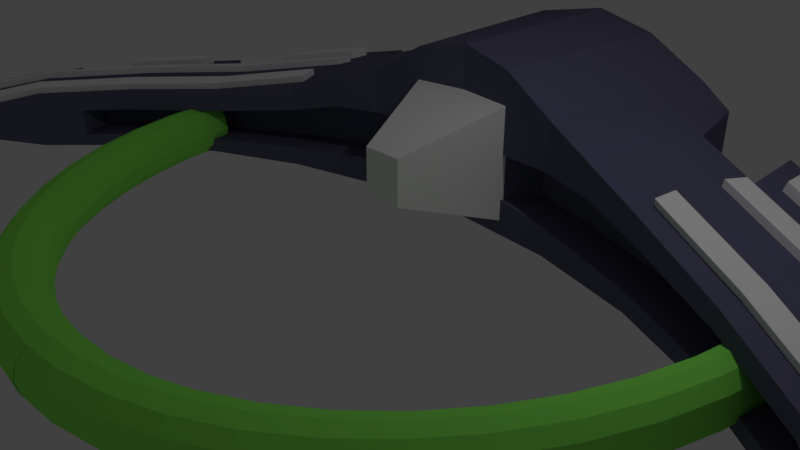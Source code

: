 # Source: collectionPoint.blend  (saved by Blender 2.79.0; exported with 4.5.12 LTS)
import bpy
from mathutils import Matrix  # noqa: F401  (used for matrix-valued properties, if any)

bpy.ops.wm.read_factory_settings(use_empty=True)
scene = bpy.context.scene
scene.name = 'Scene'

# ---- collections
col_collection_1 = bpy.data.collections.new('Collection 1'); scene.collection.children.link(col_collection_1)

# ---- materials (node trees are filled in below, after node groups)
mat_circlemat = bpy.data.materials.new('CircleMat')
mat_circlemat.alpha_threshold = 0.0
mat_circlemat.use_transparent_shadow = False
mat_circlemat.diffuse_color = (0.3071, 1.0, 0.13, 1.0)
mat_circlemat.roughness = 0.5
mat_squarelights = bpy.data.materials.new('SquareLights')
mat_squarelights.alpha_threshold = 0.0
mat_squarelights.use_transparent_shadow = False
mat_squarelights.diffuse_color = (1.0, 1.0, 1.0, 1.0)
mat_squarelights.roughness = 0.5
mat_default = bpy.data.materials.new('Default')
mat_default.alpha_threshold = 0.0
mat_default.use_transparent_shadow = False
mat_default.diffuse_color = (0.1302, 0.1265, 0.2165, 1.0)
mat_default.roughness = 0.5

# ---- material node trees

# ---- world
world_world = bpy.data.worlds.new('World'); scene.world = world_world
world_world.color = (0.05088, 0.05088, 0.05088)
world_world.use_sun_shadow = False
world_world.sun_shadow_jitter_overblur = 0.0
world_world.cycles.sampling_method = 'MANUAL'

# ---- cameras
cam_camera = bpy.data.cameras.new('Camera')
cam_camera.clip_end = 100.0
cam_camera.lens = 35.0
cam_camera.sensor_width = 32.0
cam_camera.sensor_height = 18.0
cam_camera.ortho_scale = 7.314
cam_camera.dof.focus_distance = 0.0
cam_camera.dof.aperture_fstop = 128.0

# ---- lights
light_lamp = bpy.data.lights.new('Lamp', 'POINT')
light_lamp.transmission_factor = 0.0
light_lamp.cutoff_distance = 30.0
light_lamp.energy = 100.0
light_lamp.shadow_buffer_clip_start = 1.001
light_lamp.shadow_soft_size = 0.1
light_lamp.shadow_maximum_resolution = 0.006
light_lamp.use_absolute_resolution = True

# ---- meshes
me_torus_001 = bpy.data.meshes.new('Torus.001')
me_torus_001.from_pydata([(-5.091, 0.7054, 0.3154), (-5.047, 0.7127, 0.5101), (-4.928, 0.7326, 0.6527), (-4.766, 0.7599, 0.7049), (-4.603, 0.7871, 0.6527), (-4.484, 0.8071, 0.5101), (-4.441, 0.8144, 0.3154), (-4.484, 0.8071, 0.1206), (-4.603, 0.7871, -0.022), (-4.766, 0.7599, -0.07419), (-4.928, 0.7326, -0.022), (-5.047, 0.7127, 0.1206), (-4.953, -0.07609, 0.3154), (-4.911, -0.0621, 0.5101), (-4.795, -0.0239, 0.6527), (-4.637, 0.0283, 0.7049), (-4.479, 0.08049, 0.6527), (-4.363, 0.1187, 0.5101), (-4.321, 0.1327, 0.3154), (-4.363, 0.1187, 0.1206), (-4.479, 0.08049, -0.022), (-4.637, 0.0283, -0.07419), (-4.795, -0.0239, -0.022), (-4.911, -0.0621, 0.1206), (-4.731, -0.8296, 0.3154), (-4.691, -0.8091, 0.5101), (-4.58, -0.7533, 0.6527), (-4.429, -0.6771, 0.7049), (-4.278, -0.6008, 0.6527), (-4.168, -0.545, 0.5101), (-4.127, -0.5246, 0.3154), (-4.168, -0.545, 0.1206), (-4.278, -0.6008, -0.022), (-4.429, -0.6771, -0.07419), (-4.58, -0.7533, -0.022), (-4.691, -0.8091, 0.1206), (-4.428, -1.542, 0.3154), (-4.39, -1.516, 0.5101), (-4.287, -1.443, 0.6527), (-4.145, -1.344, 0.7049), (-4.004, -1.245, 0.6527), (-3.901, -1.173, 0.5101), (-3.863, -1.146, 0.3154), (-3.901, -1.173, 0.1206), (-4.004, -1.245, -0.022), (-4.145, -1.344, -0.07419), (-4.287, -1.443, -0.022), (-4.39, -1.516, 0.1206), (-4.049, -2.202, 0.3154), (-4.014, -2.17, 0.5101), (-3.92, -2.082, 0.6527), (-3.791, -1.962, 0.7049), (-3.661, -1.842, 0.6527), (-3.567, -1.754, 0.5101), (-3.532, -1.722, 0.3154), (-3.567, -1.754, 0.1206), (-3.661, -1.842, -0.022), (-3.791, -1.962, -0.07419), (-3.92, -2.082, -0.022), (-4.014, -2.17, 0.1206), (-3.601, -2.797, 0.3154), (-3.57, -2.76, 0.5101), (-3.486, -2.658, 0.6527), (-3.371, -2.519, 0.7049), (-3.256, -2.38, 0.6527), (-3.172, -2.278, 0.5101), (-3.141, -2.241, 0.3154), (-3.172, -2.278, 0.1206), (-3.256, -2.38, -0.022), (-3.371, -2.519, -0.07419), (-3.486, -2.658, -0.022), (-3.57, -2.76, 0.1206), (-3.091, -3.317, 0.3154), (-3.065, -3.276, 0.5101), (-2.992, -3.162, 0.6527), (-2.894, -3.006, 0.7049), (-2.795, -2.851, 0.6527), (-2.723, -2.737, 0.5101), (-2.696, -2.695, 0.3154), (-2.723, -2.737, 0.1206), (-2.795, -2.851, -0.022), (-2.894, -3.006, -0.07419), (-2.992, -3.162, -0.022), (-3.065, -3.276, 0.1206), (-2.528, -3.755, 0.3154), (-2.507, -3.709, 0.5101), (-2.448, -3.585, 0.6527), (-2.367, -3.416, 0.7049), (-2.286, -3.246, 0.6527), (-2.227, -3.122, 0.5101), (-2.206, -3.076, 0.3154), (-2.227, -3.122, 0.1206), (-2.286, -3.246, -0.022), (-2.367, -3.416, -0.07419), (-2.448, -3.585, -0.022), (-2.507, -3.709, 0.1206), (-1.922, -4.101, 0.3154), (-1.906, -4.053, 0.5101), (-1.861, -3.92, 0.6527), (-1.8, -3.74, 0.7049), (-1.738, -3.559, 0.6527), (-1.693, -3.427, 0.5101), (-1.677, -3.378, 0.3154), (-1.693, -3.427, 0.1206), (-1.738, -3.559, -0.022), (-1.8, -3.74, -0.07419), (-1.861, -3.92, -0.022), (-1.906, -4.053, 0.1206), (-1.284, -4.35, 0.3154), (-1.273, -4.3, 0.5101), (-1.243, -4.162, 0.6527), (-1.202, -3.973, 0.7049), (-1.161, -3.785, 0.6527), (-1.131, -3.647, 0.5101), (-1.12, -3.596, 0.3154), (-1.131, -3.647, 0.1206), (-1.161, -3.785, -0.022), (-1.202, -3.973, -0.07419), (-1.243, -4.162, -0.022), (-1.273, -4.3, 0.1206), (-0.6227, -4.499, 0.3154), (-0.6174, -4.447, 0.5101), (-0.6029, -4.305, 0.6527), (-0.583, -4.112, 0.7049), (-0.5631, -3.919, 0.6527), (-0.5486, -3.777, 0.5101), (-0.5432, -3.725, 0.3154), (-0.5486, -3.777, 0.1206), (-0.5631, -3.919, -0.022), (-0.583, -4.112, -0.07419), (-0.6029, -4.305, -0.022), (-0.6174, -4.447, 0.1206), (0.04872, -4.543, 0.3154), (0.0483, -4.491, 0.5101), (0.04716, -4.349, 0.6527), (0.04561, -4.154, 0.7049), (0.04405, -3.959, 0.6527), (0.04292, -3.817, 0.5101), (0.0425, -3.764, 0.3154), (0.04292, -3.817, 0.1206), (0.04405, -3.959, -0.022), (0.04561, -4.154, -0.07419), (0.04716, -4.349, -0.022), (0.0483, -4.491, 0.1206)], [], [(0, 12, 13, 1), (1, 13, 14, 2), (2, 14, 15, 3), (3, 15, 16, 4), (4, 16, 17, 5), (5, 17, 18, 6), (6, 18, 19, 7), (7, 19, 20, 8), (8, 20, 21, 9), (9, 21, 22, 10), (10, 22, 23, 11), (11, 23, 12, 0), (12, 24, 25, 13), (13, 25, 26, 14), (14, 26, 27, 15), (15, 27, 28, 16), (16, 28, 29, 17), (17, 29, 30, 18), (18, 30, 31, 19), (19, 31, 32, 20), (20, 32, 33, 21), (21, 33, 34, 22), (22, 34, 35, 23), (23, 35, 24, 12), (24, 36, 37, 25), (25, 37, 38, 26), (26, 38, 39, 27), (27, 39, 40, 28), (28, 40, 41, 29), (29, 41, 42, 30), (30, 42, 43, 31), (31, 43, 44, 32), (32, 44, 45, 33), (33, 45, 46, 34), (34, 46, 47, 35), (35, 47, 36, 24), (36, 48, 49, 37), (37, 49, 50, 38), (38, 50, 51, 39), (39, 51, 52, 40), (40, 52, 53, 41), (41, 53, 54, 42), (42, 54, 55, 43), (43, 55, 56, 44), (44, 56, 57, 45), (45, 57, 58, 46), (46, 58, 59, 47), (47, 59, 48, 36), (48, 60, 61, 49), (49, 61, 62, 50), (50, 62, 63, 51), (51, 63, 64, 52), (52, 64, 65, 53), (53, 65, 66, 54), (54, 66, 67, 55), (55, 67, 68, 56), (56, 68, 69, 57), (57, 69, 70, 58), (58, 70, 71, 59), (59, 71, 60, 48), (60, 72, 73, 61), (61, 73, 74, 62), (62, 74, 75, 63), (63, 75, 76, 64), (64, 76, 77, 65), (65, 77, 78, 66), (66, 78, 79, 67), (67, 79, 80, 68), (68, 80, 81, 69), (69, 81, 82, 70), (70, 82, 83, 71), (71, 83, 72, 60), (72, 84, 85, 73), (73, 85, 86, 74), (74, 86, 87, 75), (75, 87, 88, 76), (76, 88, 89, 77), (77, 89, 90, 78), (78, 90, 91, 79), (79, 91, 92, 80), (80, 92, 93, 81), (81, 93, 94, 82), (82, 94, 95, 83), (83, 95, 84, 72), (84, 96, 97, 85), (85, 97, 98, 86), (86, 98, 99, 87), (87, 99, 100, 88), (88, 100, 101, 89), (89, 101, 102, 90), (90, 102, 103, 91), (91, 103, 104, 92), (92, 104, 105, 93), (93, 105, 106, 94), (94, 106, 107, 95), (95, 107, 96, 84), (96, 108, 109, 97), (97, 109, 110, 98), (98, 110, 111, 99), (99, 111, 112, 100), (100, 112, 113, 101), (101, 113, 114, 102), (102, 114, 115, 103), (103, 115, 116, 104), (104, 116, 117, 105), (105, 117, 118, 106), (106, 118, 119, 107), (107, 119, 108, 96), (108, 120, 121, 109), (109, 121, 122, 110), (110, 122, 123, 111), (111, 123, 124, 112), (112, 124, 125, 113), (113, 125, 126, 114), (114, 126, 127, 115), (115, 127, 128, 116), (116, 128, 129, 117), (117, 129, 130, 118), (118, 130, 131, 119), (119, 131, 120, 108), (120, 132, 133, 121), (121, 133, 134, 122), (122, 134, 135, 123), (123, 135, 136, 124), (124, 136, 137, 125), (125, 137, 138, 126), (126, 138, 139, 127), (127, 139, 140, 128), (128, 140, 141, 129), (129, 141, 142, 130), (130, 142, 143, 131), (131, 143, 132, 120)])
me_torus_001.materials.append(mat_circlemat)
me_torus_001.use_remesh_preserve_volume = False
me_torus_001.use_remesh_preserve_attributes = False
me_torus_001.use_mirror_vertex_groups = False
me_torus_001.update()
me_circle = bpy.data.meshes.new('Circle')
me_circle.from_pydata([(0.007264, 1.695, 0.0), (-1.544, 1.561, 0.0), (-3.036, 1.164, 0.0), (-4.411, 0.5185, 0.0), (-5.616, -0.3498, 0.0), (-6.605, -1.408, 0.0), (-7.34, -2.615, 0.3118), (-3.49, 3.884, 0.0), (-1.925, 4.384, 0.0), (0.007265, 4.667, 0.0), (0.007264, 1.695, 2.436), (-1.544, 1.561, 1.804), (-3.036, 1.164, 1.252), (-4.411, 0.5185, 0.9598), (-5.616, -0.3498, 0.868), (-6.605, -1.408, 0.8044), (-7.34, -2.615, 0.5561), (-3.49, 3.884, 1.252), (-7.809, -0.04473, 0.8044), (-1.925, 4.384, 1.804), (0.007265, 4.667, 2.436), (-0.7685, 1.628, 0.0), (-0.9589, 4.525, 0.0), (-0.7685, 1.628, 2.263), (-0.9589, 4.525, 2.263), (-7.941, -2.419, 0.3118), (-8.543, -2.222, 0.3118), (0.007264, 3.677, 0.0), (0.007264, 2.686, 0.0), (-1.671, 2.502, 0.0), (-1.798, 3.443, 0.0), (-3.285, 2.012, 0.0), (-3.534, 2.861, 0.0), (-4.773, 1.264, 0.0), (-5.134, 2.01, 0.0), (-6.076, 0.2333, 0.0), (-6.537, 0.8165, 0.0), (-7.146, -1.019, 0.0), (-7.688, -0.6297, 0.0), (-7.941, -2.419, 0.5561), (-8.543, -2.222, 0.5561), (0.007264, 3.677, 2.436), (0.007264, 2.686, 2.436), (-1.671, 2.502, 1.804), (-1.798, 3.443, 1.804), (-3.285, 2.012, 1.367), (-3.534, 2.861, 1.252), (-4.773, 1.264, 1.075), (-5.134, 2.01, 0.9598), (-6.076, 0.2333, 0.9827), (-6.537, 0.8165, 0.868), (-7.146, -1.019, 0.9192), (-7.688, -0.6297, 0.8044), (-0.8955, 3.56, 2.263), (-0.832, 2.594, 2.263), (-0.832, 2.594, 0.0), (-0.8955, 3.56, 0.0), (-6.111, -0.8789, 0.0), (-6.111, -0.8789, 0.8362), (-6.611, -0.3927, 0.9509), (-7.112, 0.09339, 0.8362), (-6.611, -0.3927, 0.0), (-7.112, 0.0934, 0.0), (-5.014, 0.08434, 0.0), (-5.927, 2.123, 0.0), (-5.014, 0.08434, 0.9139), (-5.927, 2.123, 0.9139), (-5.425, 0.7489, 1.029), (-5.835, 1.413, 0.9139), (-5.425, 0.7489, 0.0), (-5.835, 1.413, 0.0), (-3.724, 0.8411, 0.0), (-4.476, 3.253, 0.0), (-3.724, 0.8411, 1.106), (-4.476, 3.253, 1.106), (-4.029, 1.638, 1.221), (-4.334, 2.436, 1.106), (-4.029, 1.638, 0.0), (-4.334, 2.436, 0.0), (-2.29, 1.362, 0.0), (-2.433, 4.247, 0.0), (-2.29, 1.362, 1.528), (-2.433, 4.247, 1.528), (-2.478, 2.257, 1.643), (-2.666, 3.152, 1.528), (-2.478, 2.257, 0.0), (-2.666, 3.152, 0.0), (-6.973, -2.012, 0.1559), (-6.973, -2.012, 0.6803), (-7.544, -1.719, 0.795), (-8.115, -1.426, 0.6803), (-7.544, -1.719, 0.1559), (-8.115, -1.426, 0.1559), (-8.355, -1.343, 0.6803), (-8.355, -1.343, 0.1559), (-7.809, -0.04473, 0.0), (-7.901, -1.028, 0.07796), (-7.901, -1.028, 0.7424), (-7.167, 0.7745, 0.8362), (-7.167, 0.7745, 5.96e-08), (-6.685, 1.328, 0.875), (-6.685, 1.328, 0.0), (-5.105, 2.731, 0.0), (-5.105, 2.731, 0.9598), (-3.505, 3.53, 0.0), (-3.505, 3.53, 1.252), (-5.115, 2.482, 0.0), (-4.427, 2.971, 1.106), (-4.427, 2.971, 0.0), (-5.115, 2.482, 0.9598), (-4.378, 2.686, 1.106), (-3.521, 3.174, 0.0), (-3.521, 3.174, 1.252), (-5.125, 2.231, 0.0), (-4.378, 2.686, 0.0), (-5.125, 2.231, 0.9598), (-3.264, 1.057, 0.0), (-3.817, 3.675, 0.0), (-3.264, 1.057, 1.203), (-3.817, 3.675, 1.203), (-3.532, 1.888, 0.0), (-3.8, 2.72, 0.0), (-3.532, 1.888, 1.318), (-3.8, 2.72, 1.203), (-3.811, 3.344, 0.0), (-3.811, 3.344, 1.203), (-3.805, 3.012, 1.203), (-3.805, 3.012, 0.0), (-4.516, 1.393, 1.125), (-4.858, 2.157, 1.01), (-4.174, 0.6298, 0.0), (-4.174, 0.6298, 1.01), (-4.516, 1.393, 0.0), (-4.858, 2.157, 0.0), (-4.888, 2.911, 1.01), (-4.888, 2.911, 0.0), (-4.878, 2.65, 0.0), (-4.878, 2.65, 1.01), (-4.867, 2.388, 1.01), (-4.867, 2.388, 0.0), (-3.855, 3.341, 1.334), (-4.471, 2.967, 1.236), (-4.422, 2.683, 1.236), (-3.849, 3.009, 1.334), (-4.922, 2.647, 1.14), (-4.911, 2.385, 1.14), (-5.899, 1.903, 0.9139), (-7.15, 0.5632, 0.8362), (-7.15, 0.5632, 0.0), (-5.899, 1.903, 0.0), (-6.639, 1.169, 0.8729), (-6.639, 1.169, 0.0), (-5.862, 1.62, 0.9139), (-5.862, 1.62, 0.0), (-6.58, 0.9654, 0.0), (-7.128, 0.2918, 0.8362), (-7.128, 0.2918, 0.0), (-6.58, 0.9654, 0.87), (-6.153, 1.885, 0.0), (-5.619, 0.5949, 1.015), (-6.045, 1.235, 0.9002), (-5.194, -0.04532, 0.0), (-5.194, -0.04532, 0.9002), (-5.619, 0.5949, 0.0), (-6.045, 1.235, 0.0), (-6.153, 1.885, 0.9023), (-6.12, 1.684, 0.0), (-6.12, 1.684, 0.9016), (-6.076, 1.425, 0.9008), (-6.076, 1.425, 0.0), (-5.953, -0.7096, 0.0), (-5.953, -0.7096, 0.8464), (-7.013, 0.9515, 0.0), (-6.44, -0.1924, 0.0), (-6.928, 0.3248, 0.0), (-6.44, -0.1924, 0.9611), (-6.928, 0.3248, 0.8464), (-7.013, 0.9515, 0.8486), (-6.986, 0.7571, 0.0), (-6.986, 0.7571, 0.8479), (-6.953, 0.5073, 0.847), (-6.953, 0.5073, 0.0), (-6.591, 0.9619, 1.006), (-6.65, 1.166, 1.009), (-6.131, 1.68, 1.038), (-6.088, 1.421, 1.037), (-6.998, 0.7536, 0.9839), (-6.964, 0.5038, 0.983), (-7.72, -0.4724, 0.8044), (-8.18, -1.404, 0.6803), (-8.18, -1.404, 0.1559), (-7.72, -0.4724, 0.0), (-7.779, -0.191, 0.8044), (-7.806, -2.179, 0.7133), (-8.397, -1.95, 0.5986), (-7.215, -2.409, 0.2585), (-7.215, -2.409, 0.5986), (-8.295, -1.364, 0.6803), (-7.806, -2.179, 0.2585), (-8.397, -1.95, 0.2585), (-7.779, -0.191, 0.0), (-8.295, -1.364, 0.1559), (-7.786, -0.8135, 0.03598), (-7.786, -0.8135, 0.7758), (-7.935, -0.3444, 0.7758), (-7.935, -0.3444, 0.03598), (-7.826, -0.6874, 0.03598), (-7.826, -0.6874, 0.7758), (-7.898, -0.4617, 0.7758), (-7.898, -0.4617, 0.03598), (-8.065, -1.333, 0.6947), (-8.292, -1.192, 0.6947), (-8.292, -1.192, 0.1377), (-8.126, -1.295, 0.1377), (-8.235, -1.227, 0.1377), (-8.065, -1.333, 0.1377), (-8.126, -1.295, 0.6947), (-8.235, -1.227, 0.6947), (-8.14, -1.302, 0.7938), (-7.84, -0.694, 0.8748), (-8.249, -1.234, 0.7938), (-7.912, -0.4683, 0.8748), (-8.007, -3.701, 0.3758), (-8.007, -3.701, 0.5511), (-8.427, -3.563, 0.3509), (-8.847, -3.426, 0.3758), (-8.427, -3.563, 0.5637), (-8.847, -3.426, 0.5511), (-8.785, -2.794, 0.5356), (-8.184, -2.991, 0.6025), (-7.583, -3.187, 0.3649), (-8.184, -2.991, 0.3254), (-7.583, -3.187, 0.5356), (-8.785, -2.794, 0.3649), (-8.645, -4.475, 0.4135), (-8.645, -4.475, 0.4545), (-8.793, -4.426, 0.3902), (-8.941, -4.378, 0.4135), (-8.793, -4.426, 0.4788), (-8.941, -4.378, 0.4545), (-8.19, -4.132, 0.3758), (-8.61, -3.995, 0.3509), (-9.03, -3.857, 0.5511), (-8.61, -3.995, 0.5637), (-9.03, -3.857, 0.3758), (-8.19, -4.132, 0.5511), (0.007264, 1.989, 0.0), (0.007264, 1.989, 2.436), (-0.7873, 1.915, 2.263), (-7.519, -2.557, 0.3118), (-1.582, 1.84, 0.0), (-3.11, 1.416, 0.0), (-4.518, 0.7399, 0.0), (-5.753, -0.1768, 0.0), (-6.766, -1.292, 0.0), (-7.519, -2.557, 0.5561), (-1.582, 1.84, 1.804), (-3.11, 1.416, 1.286), (-4.518, 0.7399, 0.9939), (-5.753, -0.1768, 0.902), (-6.766, -1.292, 0.8385), (-0.7873, 1.915, 0.0), (-6.259, -0.7346, 0.0), (-6.259, -0.7346, 0.8702), (-5.136, 0.2815, 0.0), (-5.136, 0.2815, 0.9479), (-3.814, 1.078, 0.0), (-3.814, 1.078, 1.14), (-2.346, 1.628, 0.0), (-2.346, 1.628, 1.562), (-7.142, -1.925, 0.1559), (-7.142, -1.925, 0.7143), (-3.344, 1.304, 1.237), (-3.344, 1.304, 0.0), (-4.276, 0.8564, 0.0), (-4.276, 0.8564, 1.044), (-5.32, 0.1447, 0.0), (-5.32, 0.1447, 0.9342), (-6.097, -0.5562, 0.8804), (-6.097, -0.5562, 0.0), (-7.39, -2.341, 0.2585), (-7.39, -2.341, 0.6326), (0.007264, 3.486, 2.436), (-1.774, 3.261, 1.804), (-3.486, 2.698, 1.274), (-5.065, 1.867, 0.982), (-6.448, 0.7041, 0.8901), (-7.583, -0.7047, 0.8265), (-0.8832, 3.374, 2.263), (-7.016, -0.0003146, 0.8583), (-5.756, 1.285, 0.936), (-4.275, 2.282, 1.128), (-2.63, 2.979, 1.55), (-3.748, 2.56, 1.225), (-4.792, 2.01, 1.032), (-5.963, 1.112, 0.9223), (-6.834, 0.2251, 0.8685), (-8.406, -2.267, 0.3118), (-8.406, -2.267, 0.5561), (-7.986, -1.492, 0.1559), (-7.986, -1.492, 0.7063), (-8.262, -2.002, 0.2585), (-8.262, -2.002, 0.6246), (-7.72, -2.491, 0.3118), (-1.624, 2.155, 0.0), (-3.193, 1.699, 0.0), (-4.639, 0.9894, 0.0), (-5.907, 0.01827, 0.0), (-6.947, -1.162, 0.0), (-7.72, -2.491, 0.5561), (-1.624, 2.155, 1.804), (-3.193, 1.699, 1.324), (-4.639, 0.9894, 1.032), (-5.907, 0.01827, 0.9404), (-6.947, -1.162, 0.8769), (-0.8086, 2.238, 0.0), (-6.427, -0.572, 0.0), (-5.273, 0.5038, 0.0), (-3.916, 1.344, 0.0), (-2.409, 1.927, 0.0), (-7.333, -1.827, 0.1559), (-3.433, 1.582, 0.0), (-4.39, 1.112, 0.0), (-5.462, 0.3588, 0.0), (-6.26, -0.3832, 0.0), (-7.588, -2.264, 0.2585), (0.007264, 2.321, 0.0), (0.007264, 2.321, 2.436), (-0.8086, 2.238, 2.263), (-6.427, -0.572, 0.9086), (-5.273, 0.5038, 0.9863), (-3.916, 1.344, 1.178), (-2.409, 1.927, 1.6), (-7.333, -1.827, 0.7527), (-3.433, 1.582, 1.276), (-4.39, 1.112, 1.083), (-5.462, 0.3588, 0.9726), (-6.26, -0.3832, 0.9188), (-7.588, -2.264, 0.671), (-7.809, -0.04473, 0.581), (-7.112, 0.0934, 0.6039), (-3.534, 2.861, 0.9041), (-3.49, 3.884, 0.9041), (0.007264, 1.695, 1.139), (-1.544, 1.561, 1.146), (-7.34, -2.615, 0.4883), (-3.036, 1.164, 0.9041), (-4.411, 0.5185, 0.6932), (0.007265, 4.667, 1.759), (-5.616, -0.3498, 0.6269), (-1.925, 4.384, 1.303), (-6.605, -1.408, 0.581), (-0.9589, 4.525, 1.635), (-0.7685, 1.628, 1.143), (-8.543, -2.222, 0.4883), (-7.688, -0.6297, 0.581), (-6.111, -0.8789, 0.6039), (-5.014, 0.08434, 0.66), (-5.927, 2.123, 0.66), (-5.134, 2.01, 0.6932), (-5.105, 2.731, 0.6932), (-3.724, 0.8411, 0.7986), (-4.476, 3.253, 0.7986), (-2.433, 4.247, 1.103), (-2.666, 3.152, 1.103), (-2.29, 1.362, 1.103), (-6.973, -2.012, 0.5346), (-8.355, -1.343, 0.5346), (-7.167, 0.7745, 0.6039), (-5.835, 1.413, 0.66), (-6.685, 1.328, 0.632), (-3.505, 3.53, 0.9041), (-5.115, 2.482, 0.6932), (-3.521, 3.174, 0.9041), (-5.125, 2.231, 0.6932), (-3.817, 3.675, 0.8691), (-3.264, 1.057, 0.8691), (-4.174, 0.6298, 0.7296), (-4.888, 2.911, 0.7296), (-5.899, 1.903, 0.66), (-7.15, 0.5632, 0.6039), (-7.128, 0.2918, 0.6039), (-5.862, 1.62, 0.66), (-6.153, 1.885, 0.6517), (-5.194, -0.04532, 0.6501), (-7.013, 0.9515, 0.6129), (-5.953, -0.7096, 0.6113), (-7.72, -0.4724, 0.581), (-7.779, -0.191, 0.581), (-7.215, -2.409, 0.5041), (-7.935, -0.3444, 0.5703), (-8.292, -1.192, 0.54), (-7.941, -2.419, 0.4883), (-7.519, -2.557, 0.4883), (-8.406, -2.267, 0.4883), (-7.72, -2.491, 0.4883), (-7.112, 0.0934, 0.1858), (-3.534, 2.861, 0.2782), (-3.49, 3.884, 0.2782), (-1.544, 1.561, 0.4009), (-3.036, 1.164, 0.2782), (-4.411, 0.5185, 0.2133), (-5.616, -0.3498, 0.1929), (-1.925, 4.384, 0.4009), (-6.605, -1.408, 0.1788), (-2.433, 4.247, 0.3395), (-2.666, 3.152, 0.3395), (-7.167, 0.7745, 0.1858), (-6.685, 1.328, 0.1945), (-3.505, 3.53, 0.2782), (-3.521, 3.174, 0.2782), (-4.888, 2.911, 0.2245), (-5.899, 1.903, 0.2031), (-7.15, 0.5632, 0.1858), (-7.128, 0.2918, 0.1858), (-5.862, 1.62, 0.2031), (-6.153, 1.885, 0.2005), (-7.013, 0.9515, 0.1886), (-7.72, -0.4724, 0.1788), (-7.779, -0.191, 0.1788), (-7.519, -2.557, 0.3661), (-7.72, -2.491, 0.3661), (-7.809, -0.04473, 0.1788), (0.007264, 1.695, 0.5413), (-7.34, -2.615, 0.3661), (0.007265, 4.667, 0.5413), (-0.9589, 4.525, 0.503), (-0.7685, 1.628, 0.503), (-8.543, -2.222, 0.3661), (-7.688, -0.6297, 0.1788), (-6.111, -0.8789, 0.1858), (-5.014, 0.08434, 0.2031), (-5.927, 2.123, 0.2031), (-5.134, 2.01, 0.2133), (-5.105, 2.731, 0.2133), (-3.724, 0.8411, 0.2457), (-4.476, 3.253, 0.2457), (-2.29, 1.362, 0.3395), (-6.973, -2.012, 0.2724), (-8.355, -1.343, 0.2724), (-5.835, 1.413, 0.2031), (-5.115, 2.482, 0.2133), (-5.125, 2.231, 0.2133), (-3.817, 3.675, 0.2674), (-3.264, 1.057, 0.2674), (-4.174, 0.6298, 0.2245), (-5.194, -0.04532, 0.2), (-5.953, -0.7096, 0.1881), (-7.215, -2.409, 0.3341), (-7.935, -0.3444, 0.2004), (-8.292, -1.192, 0.2615), (-7.941, -2.419, 0.3661), (-8.406, -2.267, 0.3661), (-1.051, 2.158, 0.503), (-1.051, 2.158, 1.635), (-6.393, -0.3487, 0.1858), (-6.393, -0.3487, 0.6039), (-5.296, 0.6145, 0.2031), (-5.296, 0.6145, 0.66), (-4.006, 1.371, 0.2457), (-4.006, 1.371, 0.7986), (-2.573, 1.893, 0.3395), (-2.573, 1.893, 1.103), (-3.547, 1.587, 0.2674), (-3.547, 1.587, 0.8691), (-4.457, 1.16, 0.2245), (-4.457, 1.16, 0.7296), (-5.476, 0.4849, 0.2), (-5.476, 0.4849, 0.6501), (-6.235, -0.1794, 0.1881), (-6.235, -0.1794, 0.6113), (-5.899, 0.1803, 0.6269), (-4.694, 1.049, 0.6932), (-3.319, 1.694, 0.9041), (-1.827, 2.091, 1.303), (-1.827, 2.091, 0.4009), (-3.319, 1.694, 0.2782), (-4.694, 1.049, 0.2133), (-5.899, 0.1803, 0.1929), (0.007264, 3.086, 2.436), (-0.8576, 2.984, 2.263), (-6.813, -0.1965, 0.9046), (-5.59, 1.017, 0.9823), (-4.152, 1.96, 1.174), (-2.554, 2.618, 1.596), (-3.64, 2.224, 1.272), (-4.654, 1.702, 1.079), (-5.791, 0.8534, 0.9686), (-6.637, 0.01631, 0.9148), (-1.722, 2.882, 1.804), (-3.386, 2.355, 1.32), (-4.919, 1.566, 1.028), (-6.262, 0.4687, 0.9364), (-7.365, -0.8618, 0.8729), (-7.765, -1.606, 0.7507), (-8.034, -2.091, 0.669), (-8.174, -2.343, 0.3118), (-8.174, -2.343, 0.5561), (-7.765, -1.606, 0.1559), (-8.034, -2.091, 0.2585), (-8.174, -2.343, 0.4883), (-8.174, -2.343, 0.3661), (-3.403, 2.361, 1.418), (-3.504, 2.704, 1.372), (-4.936, 1.572, 1.126), (-5.082, 1.873, 1.08), (-6.28, 0.475, 1.035), (-6.466, 0.7103, 0.9883), (-7.382, -0.8555, 0.9711), (-7.601, -0.6985, 0.9248), (-6.852, 0.2313, 0.9667), (-5.774, 1.292, 1.034), (-5.98, 1.118, 1.021), (-4.293, 2.288, 1.226), (-4.81, 2.016, 1.131), (-3.766, 2.566, 1.324), (-7.033, 0.005925, 0.9565), (-6.831, -0.1903, 1.003), (-5.608, 1.023, 1.081), (-4.17, 1.966, 1.272), (-3.658, 2.23, 1.37), (-4.672, 1.708, 1.177), (-5.809, 0.8596, 1.067), (-6.655, 0.02255, 1.013), (-8.003, -1.486, 0.8046), (-7.782, -1.599, 0.8489), (-6.427, -0.5886, 1.007), (-6.259, -0.7512, 0.9689), (-5.273, 0.4873, 1.085), (-5.135, 0.265, 1.047), (-3.916, 1.328, 1.277), (-3.814, 1.061, 1.238), (-7.333, -1.843, 0.8513), (-7.142, -1.941, 0.813), (-3.433, 1.565, 1.374), (-3.344, 1.287, 1.336), (-4.39, 1.095, 1.181), (-4.275, 0.8399, 1.143), (-5.462, 0.3423, 1.071), (-5.32, 0.1281, 1.033), (-6.26, -0.3997, 1.017), (-6.097, -0.5727, 0.979), (-5.753, -0.1933, 1.001), (-3.11, 1.399, 1.384), (-6.766, -1.309, 0.9371), (-4.518, 0.7233, 1.093), (-3.193, 1.683, 1.423), (-4.639, 0.9728, 1.131), (-5.907, 0.001741, 1.039), (-6.947, -1.179, 0.9755)], [], [(56, 30, 8, 22), (406, 405, 80, 86), (137, 107, 74, 134), (53, 24, 19, 44), (82, 84, 44, 19), (374, 359, 48, 115), (411, 436, 72, 135), (353, 343, 10, 23), (231, 230, 222, 224), (365, 344, 11, 81), (376, 346, 12, 118), (357, 347, 13, 65), (341, 46, 84, 364), (386, 349, 14, 171), (352, 350, 19, 24), (366, 351, 15, 88), (348, 352, 24, 20), (344, 353, 23, 11), (41, 20, 24, 53), (27, 56, 22, 9), (326, 315, 55, 28), (28, 55, 56, 27), (327, 42, 54, 328), (282, 41, 53, 288), (229, 228, 227, 226), (338, 193, 39, 309), (302, 194, 40, 298), (329, 59, 51, 314), (289, 60, 52, 287), (336, 159, 49, 313), (295, 160, 50, 286), (335, 128, 47, 312), (294, 129, 48, 285), (332, 83, 45, 311), (292, 84, 46, 284), (328, 54, 43, 310), (288, 53, 44, 283), (325, 303, 25, 198), (301, 297, 26, 199), (316, 308, 37, 61), (61, 37, 38, 62), (323, 307, 35, 163), (163, 35, 36, 164), (322, 306, 33, 132), (132, 33, 34, 133), (319, 305, 31, 85), (85, 31, 32, 86), (315, 304, 29, 55), (55, 29, 30, 56), (173, 61, 62, 174), (324, 316, 61, 173), (296, 176, 60, 289), (337, 175, 59, 329), (351, 356, 58, 15), (418, 429, 38, 191), (396, 62, 38, 429), (33, 69, 70, 34), (306, 317, 69, 33), (285, 48, 68, 290), (312, 47, 67, 330), (384, 357, 65, 162), (383, 165, 66, 358), (179, 150, 100, 177), (181, 174, 62, 156), (120, 77, 78, 121), (321, 318, 77, 120), (293, 123, 76, 291), (334, 122, 75, 331), (377, 361, 73, 131), (375, 362, 74, 119), (125, 119, 74, 107), (124, 108, 72, 117), (29, 85, 86, 30), (304, 319, 85, 29), (283, 44, 84, 292), (310, 43, 83, 332), (373, 112, 46, 341), (346, 365, 81, 12), (350, 363, 82, 19), (30, 86, 80, 8), (37, 91, 498, 299, 92, 96, 38), (308, 320, 91, 37), (51, 493, 494, 89), (314, 51, 89, 333), (389, 366, 88, 196), (194, 90, 189, 197), (439, 94, 26, 428), (216, 189, 90, 210), (213, 215, 92, 190), (199, 201, 190, 92), (450, 212, 94, 439), (380, 147, 98, 368), (167, 146, 66, 165), (415, 440, 70, 153), (169, 164, 36, 154), (385, 177, 100, 370), (369, 68, 48, 359), (139, 114, 78, 133), (135, 72, 108, 136), (342, 17, 105, 371), (127, 114, 108, 124), (137, 138, 145, 144), (360, 372, 109, 103), (125, 107, 141, 140), (129, 76, 110, 138), (123, 126, 110, 76), (121, 78, 114, 127), (136, 108, 114, 139), (371, 105, 112, 373), (372, 374, 115, 109), (32, 121, 127, 111), (46, 112, 126, 123), (112, 105, 125, 126), (111, 127, 124, 104), (104, 124, 117, 7), (105, 17, 119, 125), (342, 375, 119, 17), (311, 45, 122, 334), (284, 46, 123, 293), (305, 321, 120, 31), (31, 120, 121, 32), (361, 376, 118, 73), (106, 136, 139, 113), (48, 129, 138, 115), (115, 138, 137, 109), (102, 135, 136, 106), (113, 139, 133, 34), (347, 377, 131, 13), (77, 132, 133, 78), (318, 322, 132, 77), (291, 76, 129, 294), (331, 75, 128, 335), (434, 411, 135, 102), (109, 137, 134, 103), (143, 140, 141, 142), (145, 142, 141, 144), (126, 125, 140, 143), (138, 110, 142, 145), (110, 126, 143, 142), (107, 137, 144, 141), (158, 166, 151, 101), (432, 412, 149, 64), (168, 152, 146, 167), (381, 155, 147, 380), (172, 178, 148, 99), (157, 168, 185, 182), (176, 50, 157, 180), (340, 60, 155, 381), (160, 68, 152, 168), (166, 169, 154, 151), (412, 415, 153, 149), (178, 181, 156, 148), (149, 153, 169, 166), (50, 160, 168, 157), (150, 179, 186, 183), (64, 149, 166, 158), (153, 70, 164, 169), (150, 167, 165, 100), (370, 100, 165, 383), (349, 384, 162, 14), (69, 163, 164, 70), (317, 323, 163, 69), (290, 68, 160, 295), (330, 67, 159, 336), (151, 154, 181, 178), (60, 176, 180, 155), (155, 180, 179, 147), (101, 151, 178, 172), (368, 98, 177, 385), (154, 36, 174, 181), (147, 179, 177, 98), (313, 49, 175, 337), (286, 50, 176, 296), (307, 324, 173, 35), (35, 173, 174, 36), (356, 386, 171, 58), (187, 182, 183, 186), (182, 185, 184, 183), (179, 180, 187, 186), (168, 167, 184, 185), (180, 157, 182, 187), (167, 150, 183, 184), (214, 213, 190, 201), (217, 197, 189, 216), (419, 418, 191, 200), (422, 419, 200, 95), (211, 93, 197, 217), (212, 214, 201, 94), (26, 94, 201, 199), (40, 194, 197, 93), (345, 389, 196, 16), (299, 301, 199, 92), (320, 325, 198, 91), (300, 90, 194, 302), (333, 89, 193, 338), (95, 200, 209, 205), (18, 204, 208, 192), (192, 208, 207, 188), (200, 191, 206, 209), (422, 95, 205, 449), (191, 38, 202, 206), (188, 207, 203, 52), (205, 209, 214, 212), (204, 211, 217, 208), (217, 216, 218, 220), (209, 206, 213, 214), (449, 205, 212, 450), (206, 202, 215, 213), (207, 216, 210, 203), (221, 220, 218, 219), (207, 208, 221, 219), (208, 217, 220, 221), (216, 207, 219, 218), (243, 242, 239, 238), (241, 240, 234, 236), (230, 232, 223, 222), (228, 233, 225, 227), (232, 229, 226, 223), (233, 231, 224, 225), (229, 231, 233, 228), (231, 229, 232, 230), (421, 451, 25, 303), (500, 392, 39, 497), (236, 234, 235, 238), (237, 236, 238, 239), (244, 241, 236, 237), (240, 245, 235, 234), (242, 244, 237, 239), (245, 243, 238, 235), (223, 226, 224, 222), (225, 224, 226, 227), (243, 241, 244, 242), (241, 243, 245, 240), (424, 420, 249, 6), (88, 271, 281, 196), (87, 195, 280, 270), (4, 170, 279, 253), (14, 259, 278, 171), (65, 265, 277, 162), (63, 161, 276, 264), (73, 267, 275, 131), (71, 130, 274, 266), (2, 116, 273, 251), (12, 257, 272, 118), (15, 260, 271, 88), (5, 87, 270, 254), (11, 256, 269, 81), (1, 79, 268, 250), (118, 272, 267, 73), (116, 71, 266, 273), (13, 258, 265, 65), (3, 63, 264, 252), (171, 278, 263, 58), (170, 57, 262, 279), (21, 1, 250, 261), (79, 2, 251, 268), (130, 3, 252, 274), (161, 4, 253, 276), (57, 5, 254, 262), (195, 6, 249, 280), (23, 248, 256, 11), (81, 269, 257, 12), (131, 275, 258, 13), (162, 277, 259, 14), (58, 263, 260, 15), (196, 281, 255, 16), (10, 247, 248, 23), (0, 21, 261, 246), (482, 491, 504, 518), (295, 286, 507, 512), (494, 493, 508, 525), (300, 494, 525, 524), (489, 283, 292, 484), (284, 293, 515, 503), (481, 488, 523, 517), (294, 285, 505, 514), (480, 288, 283, 489), (484, 292, 284, 490), (488, 492, 506, 523), (291, 294, 514, 513), (490, 284, 503, 502), (479, 282, 288, 480), (354, 394, 298, 40), (494, 300, 302, 495), (498, 499, 301, 299), (499, 496, 297, 301), (495, 302, 298, 497), (420, 421, 303, 249), (271, 333, 338, 281), (270, 280, 325, 320), (253, 279, 324, 307), (265, 258, 545, 529), (312, 330, 528, 547), (264, 276, 323, 317), (257, 311, 546, 543), (266, 274, 322, 318), (251, 273, 321, 305), (260, 263, 527, 544), (329, 314, 549, 526), (254, 270, 320, 308), (256, 310, 332, 269), (250, 268, 319, 304), (259, 277, 539, 542), (273, 266, 318, 321), (336, 313, 548, 538), (252, 264, 317, 306), (267, 272, 535, 531), (279, 262, 316, 324), (261, 250, 304, 315), (268, 251, 305, 319), (274, 252, 306, 322), (276, 253, 307, 323), (262, 254, 308, 316), (280, 249, 303, 325), (248, 328, 310, 256), (269, 332, 311, 257), (334, 331, 530, 534), (275, 267, 531, 537), (331, 335, 536, 530), (281, 338, 309, 255), (247, 327, 328, 248), (246, 261, 315, 326), (255, 309, 395, 393), (428, 452, 394, 354), (16, 255, 393, 345), (501, 451, 392, 500), (309, 39, 392, 395), (204, 390, 391, 211), (18, 339, 390, 204), (424, 448, 389, 345), (18, 192, 388, 339), (192, 188, 387, 388), (400, 437, 461, 476), (407, 368, 385, 417), (437, 399, 475, 461), (408, 370, 383, 416), (146, 152, 382, 379), (396, 340, 381, 414), (414, 381, 380, 413), (66, 146, 379, 358), (103, 134, 378, 360), (349, 386, 470, 471), (386, 356, 456, 470), (398, 443, 375, 342), (441, 442, 374, 372), (409, 371, 373, 410), (434, 441, 372, 360), (398, 342, 371, 409), (440, 369, 359, 433), (417, 385, 370, 408), (152, 68, 369, 382), (413, 380, 368, 407), (211, 391, 367, 93), (93, 367, 354, 40), (448, 438, 366, 389), (403, 405, 363, 350), (357, 384, 468, 458), (410, 373, 341, 397), (443, 436, 362, 375), (427, 353, 454, 453), (416, 383, 358, 432), (401, 445, 465, 477), (60, 340, 355, 52), (188, 52, 355, 387), (404, 430, 356, 351), (445, 435, 459, 465), (425, 426, 352, 348), (438, 404, 351, 366), (426, 403, 350, 352), (447, 402, 478, 469), (397, 341, 364, 406), (435, 444, 463, 459), (361, 377, 466, 460), (430, 447, 469, 455), (427, 423, 343, 353), (134, 74, 362, 378), (442, 433, 359, 374), (84, 82, 363, 364), (113, 34, 433, 442), (21, 0, 423, 427), (79, 1, 399, 437), (116, 2, 400, 444), (63, 3, 401, 431), (32, 397, 406, 86), (170, 4, 402, 447), (22, 8, 403, 426), (87, 5, 404, 438), (9, 22, 426, 425), (1, 21, 427, 399), (5, 57, 430, 404), (161, 63, 431, 446), (158, 416, 432, 64), (130, 71, 435, 445), (117, 72, 436, 443), (111, 410, 397, 32), (2, 79, 437, 400), (8, 80, 405, 403), (195, 87, 438, 448), (148, 413, 407, 99), (172, 417, 408, 101), (70, 440, 433, 34), (7, 398, 409, 104), (102, 106, 441, 434), (104, 409, 410, 111), (106, 113, 442, 441), (7, 117, 443, 398), (71, 116, 444, 435), (3, 130, 445, 401), (156, 414, 413, 148), (62, 396, 414, 156), (101, 408, 416, 158), (4, 161, 446, 402), (99, 407, 417, 172), (57, 170, 447, 430), (6, 195, 448, 424), (496, 25, 451, 501), (26, 297, 452, 428), (393, 395, 421, 420), (345, 393, 420, 424), (395, 392, 451, 421), (390, 449, 450, 391), (339, 422, 449, 390), (339, 388, 419, 422), (388, 387, 418, 419), (379, 382, 415, 412), (358, 379, 412, 432), (360, 378, 411, 434), (382, 369, 440, 415), (391, 450, 439, 367), (367, 439, 428, 354), (340, 396, 429, 355), (387, 355, 429, 418), (378, 362, 436, 411), (364, 363, 405, 406), (455, 469, 470, 456), (478, 467, 468, 471), (477, 465, 466, 472), (459, 463, 464, 460), (476, 461, 462, 473), (465, 459, 460, 466), (467, 457, 458, 468), (475, 453, 454, 474), (469, 478, 471, 470), (457, 477, 472, 458), (463, 476, 473, 464), (461, 475, 474, 462), (377, 347, 472, 466), (356, 430, 455, 456), (365, 346, 473, 462), (399, 427, 453, 475), (384, 349, 471, 468), (347, 357, 458, 472), (444, 400, 476, 463), (376, 361, 460, 464), (402, 446, 467, 478), (346, 376, 464, 473), (431, 401, 477, 457), (353, 344, 474, 454), (446, 431, 457, 467), (344, 365, 462, 474), (42, 479, 480, 54), (59, 481, 493, 51), (159, 487, 492, 49), (128, 486, 491, 47), (83, 484, 490, 45), (54, 480, 489, 43), (175, 488, 481, 59), (47, 491, 482, 67), (122, 485, 483, 75), (43, 489, 484, 83), (45, 490, 485, 122), (75, 483, 486, 128), (67, 482, 487, 159), (49, 492, 488, 175), (297, 496, 501, 452), (452, 501, 500, 394), (193, 495, 497, 39), (198, 25, 496, 499), (91, 198, 499, 498), (89, 494, 495, 193), (394, 500, 497, 298), (487, 482, 518, 522), (287, 52, 97, 90, 300), (97, 52, 203, 210, 90), (506, 507, 510, 523), (518, 511, 512, 522), (519, 513, 514, 521), (502, 503, 515, 520), (520, 515, 513, 519), (504, 505, 511, 518), (523, 510, 516, 517), (521, 514, 505, 504), (522, 512, 507, 506), (517, 516, 509, 508), (508, 509, 524, 525), (287, 300, 524, 509), (289, 287, 509, 516), (483, 485, 520, 519), (293, 291, 513, 515), (493, 481, 517, 508), (285, 290, 511, 505), (492, 487, 522, 506), (485, 490, 502, 520), (296, 289, 516, 510), (491, 486, 521, 504), (286, 296, 510, 507), (486, 483, 519, 521), (290, 295, 512, 511), (542, 548, 540, 541), (529, 528, 538, 539), (531, 530, 536, 537), (543, 546, 534, 535), (544, 549, 532, 533), (535, 534, 530, 531), (545, 547, 528, 529), (541, 540, 526, 527), (537, 536, 547, 545), (539, 538, 548, 542), (527, 526, 549, 544), (311, 334, 534, 546), (272, 257, 543, 535), (314, 333, 532, 549), (271, 260, 544, 533), (333, 271, 533, 532), (313, 337, 540, 548), (278, 259, 542, 541), (337, 329, 526, 540), (263, 278, 541, 527), (330, 336, 538, 528), (277, 265, 529, 539), (335, 312, 547, 536), (258, 275, 537, 545)])
me_circle.polygons.foreach_set('material_index', [1, 1, 1, 1, 1, 1, 1, 1, 1, 1, 1, 1, 1, 1, 1, 1, 1, 1, 1, 1, 1, 1, 1, 1, 1, 1, 1, 1, 1, 1, 1, 1, 1, 1, 1, 1, 1, 1, 1, 1, 1, 1, 1, 1, 1, 1, 1, 1, 1, 1, 1, 1, 1, 1, 1, 1, 1, 1, 1, 1, 1, 1, 1, 1, 1, 1, 1, 1, 1, 1, 1, 1, 1, 1, 1, 1, 1, 1, 1, 1, 1, 1, 1, 1, 1, 1, 1, 1, 1, 1, 1, 1, 1, 1, 1, 1, 1, 1, 1, 1, 1, 0, 1, 0, 1, 1, 1, 1, 1, 1, 1, 1, 1, 1, 1, 1, 1, 1, 1, 1, 1, 1, 1, 1, 1, 1, 1, 1, 1, 1, 1, 1, 1, 1, 0, 0, 0, 0, 0, 0, 1, 1, 1, 1, 1, 0, 1, 1, 1, 1, 1, 1, 1, 1, 0, 1, 1, 1, 1, 1, 1, 1, 1, 1, 1, 1, 1, 1, 1, 1, 1, 1, 1, 1, 1, 1, 0, 0, 0, 0, 0, 0, 1, 1, 1, 1, 1, 1, 1, 1, 1, 1, 1, 1, 1, 1, 1, 1, 1, 1, 1, 1, 1, 1, 0, 1, 1, 1, 1, 0, 0, 0, 0, 1, 1, 1, 1, 1, 1, 1, 1, 1, 1, 1, 1, 1, 1, 1, 1, 1, 1, 1, 1, 1, 1, 1, 1, 1, 1, 1, 1, 1, 1, 1, 1, 1, 1, 1, 1, 1, 1, 1, 1, 1, 1, 1, 1, 1, 1, 1, 1, 1, 1, 1, 1, 1, 1, 1, 0, 0, 0, 0, 1, 0, 0, 0, 1, 1, 0, 0, 0, 1, 1, 1, 1, 1, 1, 1, 1, 1, 1, 0, 0, 1, 0, 1, 1, 0, 0, 1, 1, 1, 0, 1, 0, 1, 0, 1, 1, 1, 1, 1, 1, 1, 1, 1, 0, 0, 0, 1, 1, 1, 1, 1, 1, 1, 1, 1, 1, 1, 1, 1, 1, 1, 1, 1, 1, 1, 1, 1, 1, 1, 1, 1, 1, 1, 1, 1, 1, 1, 1, 1, 1, 1, 1, 1, 1, 1, 1, 1, 1, 1, 1, 1, 1, 1, 1, 1, 1, 1, 1, 1, 1, 1, 1, 1, 1, 1, 1, 1, 1, 1, 1, 1, 1, 1, 1, 1, 1, 1, 1, 1, 1, 1, 1, 1, 1, 1, 1, 1, 1, 1, 1, 1, 1, 1, 1, 1, 1, 1, 1, 1, 1, 1, 1, 1, 1, 1, 1, 1, 1, 1, 1, 1, 1, 1, 1, 1, 1, 1, 1, 1, 1, 1, 1, 1, 1, 1, 1, 1, 1, 1, 1, 1, 1, 1, 1, 1, 1, 1, 1, 1, 1, 1, 1, 1, 1, 1, 1, 1, 1, 1, 1, 1, 1, 1, 1, 1, 1, 1, 1, 1, 1, 1, 1, 1, 1, 1, 1, 1, 1, 0, 1, 1, 0, 0, 0, 0, 0, 0, 0, 0, 0, 0, 0, 0, 0, 0, 0, 0, 0, 0, 0, 0, 0, 0, 0, 0, 0, 0, 0, 0, 0, 0, 0, 0, 0, 0, 0, 0, 0, 0, 0, 0, 0, 0, 0, 0, 0, 0, 0, 0])
me_circle.materials.append(mat_squarelights)
me_circle.materials.append(mat_default)
me_circle.use_remesh_preserve_volume = False
me_circle.use_remesh_preserve_attributes = False
me_circle.use_mirror_vertex_groups = False
me_circle.update()
me_cube = bpy.data.meshes.new('Cube')
me_cube.from_pydata([(0.9878, 2.344, 0.003054), (0.2874, 0.3437, 0.6765), (-0.2874, 0.3437, 0.6765), (-0.9878, 2.344, 0.003054), (0.9878, 2.344, 2.003), (0.2874, 0.3437, 1.33), (-0.2874, 0.3437, 1.33), (-0.9878, 2.344, 2.003), (1.071e-07, 2.344, 0.003054), (0.0, 0.3437, 0.6765), (1.428e-07, 2.344, 2.003), (-3.214e-07, 0.3437, 1.33)], [], [(8, 9, 2, 3), (10, 7, 6, 11), (0, 4, 5, 1), (9, 11, 6, 2), (2, 6, 7, 3), (10, 8, 3, 7), (4, 0, 8, 10), (1, 5, 11, 9), (4, 10, 11, 5), (0, 1, 9, 8)])
me_cube.materials.append(mat_squarelights)
me_cube.materials.append(None)
me_cube.use_remesh_preserve_volume = False
me_cube.use_remesh_preserve_attributes = False
me_cube.use_mirror_vertex_groups = False
me_cube.update()

# ---- objects
ob_torus_001 = bpy.data.objects.new('Torus.001', me_torus_001)
ob_circle = bpy.data.objects.new('Circle', me_circle)
ob_cube = bpy.data.objects.new('Cube', me_cube)
ob_lamp = bpy.data.objects.new('Lamp', light_lamp)
ob_camera = bpy.data.objects.new('Camera', cam_camera)

# ---- transforms, parenting, visibility, modifiers, constraints
ob_torus_001.location = (0.0, 0.0, 0.0)
ob_torus_001.lineart.crease_threshold = 0.0
_m = ob_torus_001.modifiers.new('Mirror', 'MIRROR')
ob_circle.location = (0.0, 0.0, 0.0)
ob_circle.lineart.crease_threshold = 0.0
_m = ob_circle.modifiers.new('Mirror', 'MIRROR')
ob_cube.location = (0.0, -0.1111, 0.0)
ob_cube.lock_rotations_4d = False
ob_cube.empty_display_type = 'ARROWS'
ob_cube.lineart.crease_threshold = 0.0
ob_lamp.location = (4.076, 1.005, 5.904)
ob_lamp.rotation_euler = (0.6503, 0.05522, 1.866)
ob_lamp.lock_rotations_4d = False
ob_lamp.empty_display_type = 'ARROWS'
ob_lamp.color = (0.0, 0.0, 0.0, 0.0)
ob_lamp.lineart.crease_threshold = 0.0
ob_camera.location = (7.481, -6.508, 5.344)
ob_camera.rotation_euler = (1.109, 0.0, 0.8149)
ob_camera.lock_rotations_4d = False
ob_camera.empty_display_type = 'ARROWS'
ob_camera.color = (0.0, 0.0, 0.0, 0.0)
ob_camera.display_type = 'WIRE'
ob_camera.lineart.crease_threshold = 0.0

# ---- collection membership
col_collection_1.objects.link(ob_torus_001)
col_collection_1.objects.link(ob_circle)
col_collection_1.objects.link(ob_cube)
col_collection_1.objects.link(ob_lamp)
col_collection_1.objects.link(ob_camera)

# ---- scene / render settings (as saved in the file)
scene.camera = ob_camera
scene.frame_start = 1; scene.frame_end = 250; scene.frame_set(108)
scene.render.engine = 'BLENDER_EEVEE_NEXT'
scene.render.resolution_percentage = 50
scene.render.dither_intensity = 0.0
scene.cycles.use_denoising = False
scene.cycles.samples = 128
scene.cycles.sampling_pattern = 'TABULATED_SOBOL'
scene.cycles.use_adaptive_sampling = False
scene.cycles.use_light_tree = False
scene.cycles.blur_glossy = 0.0
scene.cycles.sample_clamp_indirect = 0.0
scene.view_settings.view_transform = 'Standard'
bpy.context.view_layer.update()
